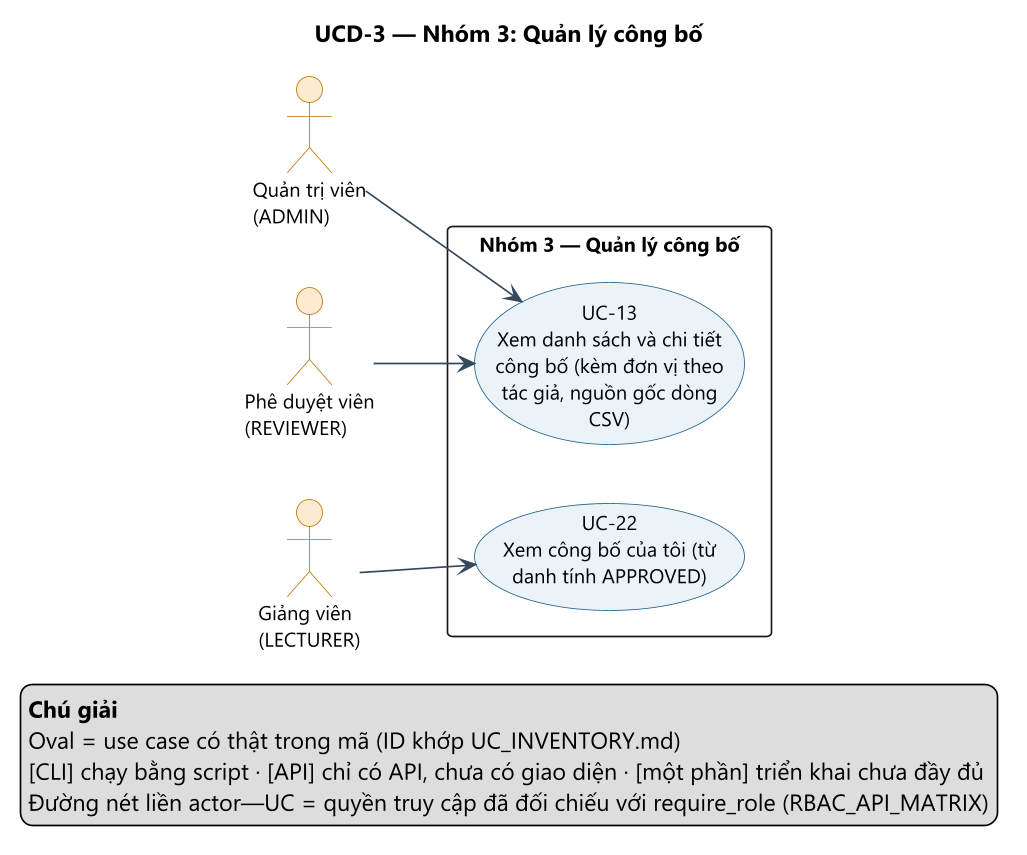

The diagram above was rendered by PlantUML. Its source (embedded in the PNG):
@startuml UCD-3_quan_ly_cong_bo
' Nguồn: docs/design/usecase/usecase_map.json (sinh bởi tools/gen_usecase_assets.py). Không sửa tay phần sinh tự động.
left to right direction
skinparam dpi 160
skinparam defaultFontName "Segoe UI"
skinparam defaultFontSize 12
skinparam shadowing false
skinparam packageStyle rectangle
skinparam usecase {
  BackgroundColor #EAF2F8
  BorderColor #1F618D
  FontSize 12
}
skinparam actor {
  BackgroundColor #FDEBD0
  BorderColor #B9770E
}
skinparam ArrowColor #34495E
skinparam ArrowFontSize 10

title UCD-3 — Nhóm 3: Quản lý công bố

actor "Quản trị viên\n(ADMIN)" as ADMIN
actor "Phê duyệt viên\n(REVIEWER)" as REVIEWER
actor "Giảng viên\n(LECTURER)" as LECTURER

rectangle "Nhóm 3 — Quản lý công bố" {
  usecase "UC-13\nXem danh sách và chi tiết\ncông bố (kèm đơn vị theo\ntác giả, nguồn gốc dòng\nCSV)" as UC13
  usecase "UC-22\nXem công bố của tôi (từ\ndanh tính APPROVED)" as UC22
}

ADMIN --> UC13
REVIEWER --> UC13
LECTURER --> UC22
legend bottom right
  <b>Chú giải</b>
  Oval = use case có thật trong mã (ID khớp UC_INVENTORY.md)
  [CLI] chạy bằng script · [API] chỉ có API, chưa có giao diện · [một phần] triển khai chưa đầy đủ
  Đường nét liền actor—UC = quyền truy cập đã đối chiếu với require_role (RBAC_API_MATRIX)
endlegend

@enduml